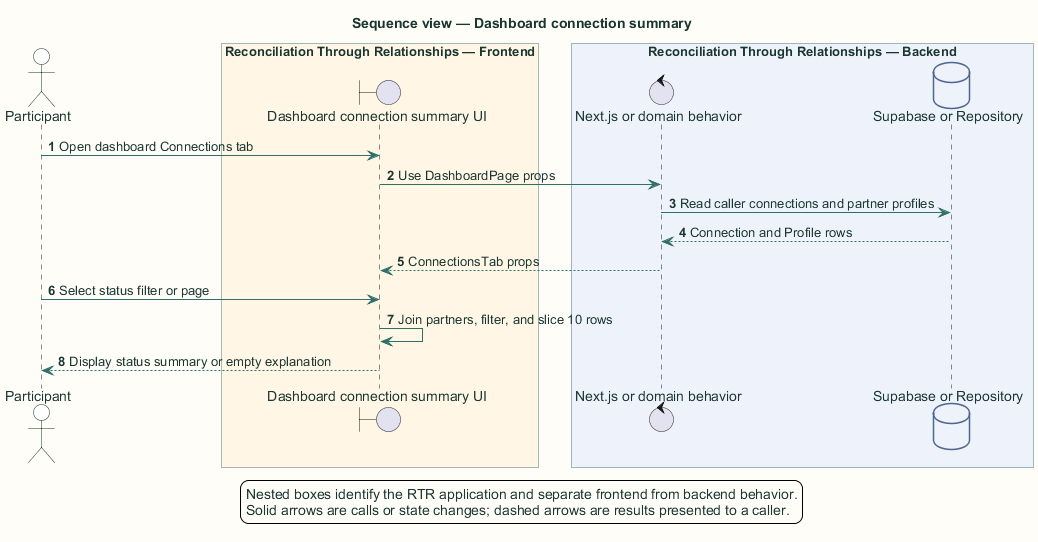

The diagram above was rendered by PlantUML. Its source (embedded in the PNG):
@startuml
title Sequence view — Dashboard connection summary

skinparam backgroundColor #FFFDF7
skinparam shadowing false
skinparam defaultFontName Arial
skinparam defaultFontColor #18352F
skinparam ArrowColor #2F6F67
skinparam packageBorderColor #477B73
skinparam packageBackgroundColor #EEF6F3
skinparam rectangleBorderColor #477B73
skinparam rectangleBackgroundColor #FFFFFF
skinparam componentBorderColor #8A5A1F
skinparam componentBackgroundColor #FFF6E6
skinparam databaseBorderColor #4E668E
skinparam databaseBackgroundColor #EEF3FB
skinparam actorBorderColor #18352F
skinparam actorBackgroundColor #FFFFFF
skinparam classBorderColor #477B73
skinparam classBackgroundColor #FFFFFF
skinparam sequenceBoxBorderColor #477B73
skinparam sequenceBoxBackgroundColor #F4F8F6
skinparam ParticipantBorderColor #477B73
skinparam ParticipantBackgroundColor #FFFFFF
skinparam BoxPadding 10
hide stereotype

autonumber
actor "Participant" as user
box "Reconciliation Through Relationships application" #EEF6F3
  box "Reconciliation Through Relationships — Frontend" #FFF6E6
    boundary "Dashboard connection summary UI" as ui
  end box
  box "Reconciliation Through Relationships — Backend" #EEF3FB
    control "Next.js or domain behavior" as server
    database "Supabase or Repository" as data
  end box
end box

user -> ui: Open dashboard Connections tab
ui -> server: Use DashboardPage props
server -> data: Read caller connections and partner profiles
data --> server: Connection and Profile rows
server --> ui: ConnectionsTab props
user -> ui: Select status filter or page
ui -> ui: Join partners, filter, and slice 10 rows
ui --> user: Display status summary or empty explanation
legend bottom
  Nested boxes identify the RTR application and separate frontend from backend behavior.
  Solid arrows are calls or state changes; dashed arrows are results presented to a caller.
endlegend
@enduml